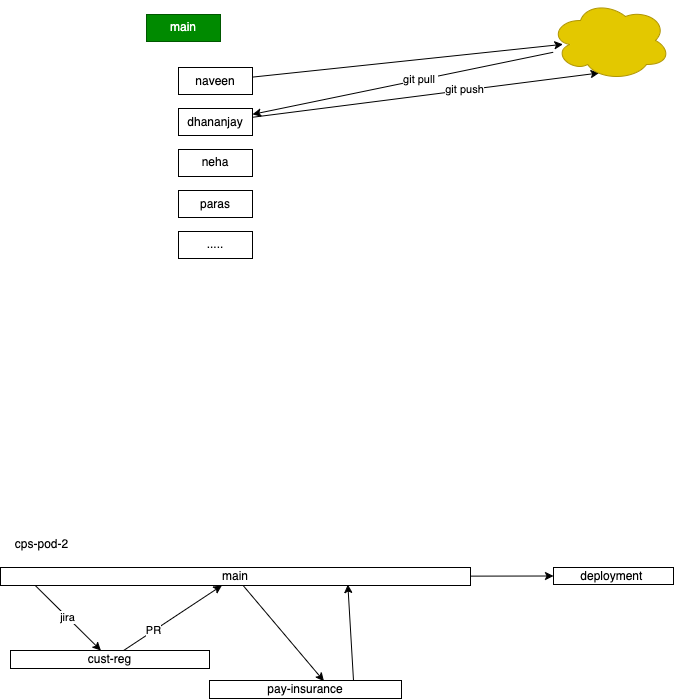

The diagram above was exported from draw.io. Its source (the exported page's mxGraphModel, read from the mxfile embedded in the PNG):
<mxGraphModel dx="801" dy="483" grid="0" gridSize="10" guides="1" tooltips="1" connect="1" arrows="1" fold="1" page="0" pageScale="1" pageWidth="827" pageHeight="1169" math="0" shadow="0">
  <root>
    <mxCell id="0" />
    <mxCell id="1" parent="0" />
    <mxCell id="2" value="main" style="rounded=0;whiteSpace=wrap;html=1;fillColor=#008a00;fontColor=#ffffff;strokeColor=#005700;" vertex="1" parent="1">
      <mxGeometry x="197" y="242" width="74" height="27" as="geometry" />
    </mxCell>
    <mxCell id="13" style="edgeStyle=none;html=1;entryX=0.103;entryY=0.548;entryDx=0;entryDy=0;entryPerimeter=0;" edge="1" parent="1" source="4" target="9">
      <mxGeometry relative="1" as="geometry" />
    </mxCell>
    <mxCell id="4" value="naveen" style="rounded=0;whiteSpace=wrap;html=1;" vertex="1" parent="1">
      <mxGeometry x="229" y="295" width="74" height="27" as="geometry" />
    </mxCell>
    <mxCell id="17" style="edgeStyle=none;html=1;entryX=0.405;entryY=0.906;entryDx=0;entryDy=0;entryPerimeter=0;" edge="1" parent="1" source="5" target="9">
      <mxGeometry relative="1" as="geometry" />
    </mxCell>
    <mxCell id="18" value="git push" style="edgeLabel;html=1;align=center;verticalAlign=middle;resizable=0;points=[];" vertex="1" connectable="0" parent="17">
      <mxGeometry x="0.2241" y="1" relative="1" as="geometry">
        <mxPoint as="offset" />
      </mxGeometry>
    </mxCell>
    <mxCell id="5" value="dhananjay" style="rounded=0;whiteSpace=wrap;html=1;" vertex="1" parent="1">
      <mxGeometry x="229" y="336" width="74" height="27" as="geometry" />
    </mxCell>
    <mxCell id="6" value="neha" style="rounded=0;whiteSpace=wrap;html=1;" vertex="1" parent="1">
      <mxGeometry x="229" y="377" width="74" height="27" as="geometry" />
    </mxCell>
    <mxCell id="7" value="paras" style="rounded=0;whiteSpace=wrap;html=1;" vertex="1" parent="1">
      <mxGeometry x="229" y="418" width="74" height="27" as="geometry" />
    </mxCell>
    <mxCell id="8" value="....." style="rounded=0;whiteSpace=wrap;html=1;" vertex="1" parent="1">
      <mxGeometry x="229" y="459" width="74" height="27" as="geometry" />
    </mxCell>
    <mxCell id="15" style="edgeStyle=none;html=1;" edge="1" parent="1" source="9" target="5">
      <mxGeometry relative="1" as="geometry" />
    </mxCell>
    <mxCell id="16" value="git pull&amp;nbsp;" style="edgeLabel;html=1;align=center;verticalAlign=middle;resizable=0;points=[];" vertex="1" connectable="0" parent="15">
      <mxGeometry x="-0.1158" relative="1" as="geometry">
        <mxPoint as="offset" />
      </mxGeometry>
    </mxCell>
    <mxCell id="9" value="" style="ellipse;shape=cloud;whiteSpace=wrap;html=1;fillColor=#e3c800;fontColor=#000000;strokeColor=#B09500;" vertex="1" parent="1">
      <mxGeometry x="601" y="228" width="120" height="80" as="geometry" />
    </mxCell>
    <mxCell id="22" value="jira" style="edgeStyle=none;html=1;exitX=0.073;exitY=0.976;exitDx=0;exitDy=0;exitPerimeter=0;" edge="1" parent="1" source="19" target="21">
      <mxGeometry relative="1" as="geometry" />
    </mxCell>
    <mxCell id="25" style="edgeStyle=none;html=1;entryX=0.596;entryY=0.035;entryDx=0;entryDy=0;entryPerimeter=0;" edge="1" parent="1" source="19" target="23">
      <mxGeometry relative="1" as="geometry" />
    </mxCell>
    <mxCell id="29" style="edgeStyle=none;html=1;entryX=0;entryY=0.5;entryDx=0;entryDy=0;" edge="1" parent="1" source="19" target="26">
      <mxGeometry relative="1" as="geometry" />
    </mxCell>
    <mxCell id="19" value="main" style="rounded=0;whiteSpace=wrap;html=1;" vertex="1" parent="1">
      <mxGeometry x="51" y="795" width="470" height="18" as="geometry" />
    </mxCell>
    <mxCell id="20" value="cps-pod-2" style="text;html=1;align=center;verticalAlign=middle;resizable=0;points=[];autosize=1;strokeColor=none;fillColor=none;" vertex="1" parent="1">
      <mxGeometry x="56" y="759" width="71" height="26" as="geometry" />
    </mxCell>
    <mxCell id="27" style="edgeStyle=none;html=1;" edge="1" parent="1" source="21" target="19">
      <mxGeometry relative="1" as="geometry" />
    </mxCell>
    <mxCell id="30" value="PR" style="edgeLabel;html=1;align=center;verticalAlign=middle;resizable=0;points=[];" vertex="1" connectable="0" parent="27">
      <mxGeometry x="-0.3938" y="1" relative="1" as="geometry">
        <mxPoint as="offset" />
      </mxGeometry>
    </mxCell>
    <mxCell id="21" value="cust-reg" style="rounded=0;whiteSpace=wrap;html=1;" vertex="1" parent="1">
      <mxGeometry x="61" y="878" width="199" height="18" as="geometry" />
    </mxCell>
    <mxCell id="28" style="edgeStyle=none;html=1;entryX=0.739;entryY=0.946;entryDx=0;entryDy=0;entryPerimeter=0;exitX=0.75;exitY=0;exitDx=0;exitDy=0;" edge="1" parent="1" source="23" target="19">
      <mxGeometry relative="1" as="geometry" />
    </mxCell>
    <mxCell id="23" value="pay-insurance" style="rounded=0;whiteSpace=wrap;html=1;" vertex="1" parent="1">
      <mxGeometry x="260" y="908" width="192" height="18" as="geometry" />
    </mxCell>
    <mxCell id="26" value="deployment&amp;nbsp;" style="rounded=0;whiteSpace=wrap;html=1;" vertex="1" parent="1">
      <mxGeometry x="604" y="795" width="120" height="17" as="geometry" />
    </mxCell>
  </root>
</mxGraphModel>